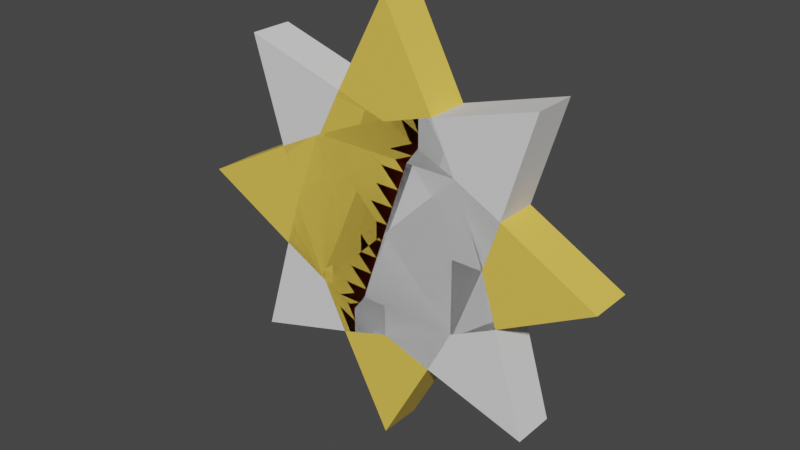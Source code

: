 # Source: Star.blend  (saved by Blender 3.3.6; exported with 4.5.12 LTS)
import bpy
from mathutils import Matrix  # noqa: F401  (used for matrix-valued properties, if any)

bpy.ops.wm.read_factory_settings(use_empty=True)
scene = bpy.context.scene
scene.name = 'Scene'

# ---- collections
col_collection = bpy.data.collections.new('Collection'); scene.collection.children.link(col_collection)

# ---- materials (node trees are filled in below, after node groups)
mat_yellow = bpy.data.materials.new('Yellow')
mat_yellow.use_transparent_shadow = False
mat_orange = bpy.data.materials.new('Orange')
mat_orange.use_transparent_shadow = False

# ---- material node trees
mat_yellow.use_nodes = True; mat_yellow.node_tree.nodes.clear()
_N = mat_yellow.node_tree.nodes; _L = mat_yellow.node_tree.links
n0 = _N.new('ShaderNodeBsdfPrincipled'); n0.name = 'Principled BSDF'; n0.location = (10, 300)
n0.distribution = 'GGX'
n0.subsurface_method = 'RANDOM_WALK_SKIN'
n0.inputs[0].default_value = (0.8983, 0.6114, 0.09021, 1.0)
n0.inputs[3].default_value = 1.45
n0.inputs[27].default_value = (0.0, 0.0, 0.0, 1.0)
n0.inputs[28].default_value = 1.0
n1 = _N.new('ShaderNodeOutputMaterial'); n1.name = 'Material Output'; n1.location = (300, 300)
_L.new(n0.outputs[0], n1.inputs[0])
n1.is_active_output = True
mat_orange.use_nodes = True; mat_orange.node_tree.nodes.clear()
_N = mat_orange.node_tree.nodes; _L = mat_orange.node_tree.links
n0 = _N.new('ShaderNodeBsdfPrincipled'); n0.name = 'Principled BSDF'; n0.location = (10, 300)
n0.distribution = 'GGX'
n0.subsurface_method = 'RANDOM_WALK_SKIN'
n0.inputs[0].default_value = (0.8, 0.1534, 0.04614, 1.0)
n0.inputs[3].default_value = 1.45
n0.inputs[27].default_value = (0.0, 0.0, 0.0, 1.0)
n0.inputs[28].default_value = 1.0
n1 = _N.new('ShaderNodeOutputMaterial'); n1.name = 'Material Output'; n1.location = (300, 300)
_L.new(n0.outputs[0], n1.inputs[0])
n1.is_active_output = True

# ---- world
world_world = bpy.data.worlds.new('World'); scene.world = world_world
world_world.use_nodes = True; world_world.node_tree.nodes.clear()
_N = world_world.node_tree.nodes; _L = world_world.node_tree.links
n0 = _N.new('ShaderNodeOutputWorld'); n0.name = 'World Output'; n0.location = (300, 300)
n1 = _N.new('ShaderNodeBackground'); n1.name = 'Background'; n1.location = (10, 300)
n1.inputs[0].default_value = (0.05088, 0.05088, 0.05088, 1.0)
_L.new(n1.outputs[0], n0.inputs[0])
n0.is_active_output = True
world_world.color = (0.05088, 0.05088, 0.05088)
world_world.use_sun_shadow = False
world_world.sun_shadow_jitter_overblur = 0.0

# ---- meshes
me_cube_003 = bpy.data.meshes.new('Cube.003')
me_cube_003.from_pydata([(1.564, -0.2799, 0.5644), (0.5644, -0.2799, 1.564), (1.381, 0.0, 0.0), (1.0, -0.2799, 1.0), (1.992, -0.2799, 1.992), (0.5644, 0.0, 1.564), (0.0, -0.2799, 1.381), (0.0, 0.0, 1.381), (1.0, 0.0, 1.0), (1.564, 0.0, 0.5644), (1.381, -0.2799, 0.0), (0.0, -0.2799, 0.0), (1.992, 0.0, 1.992), (-1.564, -0.2799, 0.5644), (-0.5644, -0.2799, 1.564), (-1.381, 0.0, 0.0), (-1.0, -0.2799, 1.0), (-1.992, -0.2799, 1.992), (-0.5644, 0.0, 1.564), (-1.0, 0.0, 1.0), (-1.564, 0.0, 0.5644), (-1.381, -0.2799, 0.0), (-1.992, 0.0, 1.992), (1.564, 0.2799, 0.5644), (0.5644, 0.2799, 1.564), (1.0, 0.2799, 1.0), (1.992, 0.2799, 1.992), (0.0, 0.2799, 1.381), (1.381, 0.2799, 0.0), (0.0, 0.2799, 0.0), (-1.564, 0.2799, 0.5644), (-0.5644, 0.2799, 1.564), (-1.0, 0.2799, 1.0), (-1.992, 0.2799, 1.992), (-1.381, 0.2799, 0.0), (1.564, -0.2799, -0.5644), (0.5644, -0.2799, -1.564), (1.0, -0.2799, -1.0), (1.992, -0.2799, -1.992), (0.5644, 0.0, -1.564), (0.0, -0.2799, -1.381), (0.0, 0.0, -1.381), (1.0, 0.0, -1.0), (1.564, 0.0, -0.5644), (1.992, 0.0, -1.992), (-1.564, -0.2799, -0.5644), (-0.5644, -0.2799, -1.564), (-1.0, -0.2799, -1.0), (-1.992, -0.2799, -1.992), (-0.5644, 0.0, -1.564), (-1.0, 0.0, -1.0), (-1.564, 0.0, -0.5644), (-1.992, 0.0, -1.992), (1.564, 0.2799, -0.5644), (0.5644, 0.2799, -1.564), (1.0, 0.2799, -1.0), (1.992, 0.2799, -1.992), (0.0, 0.2799, -1.381), (-1.564, 0.2799, -0.5644), (-0.5644, 0.2799, -1.564), (-1.0, 0.2799, -1.0), (-1.992, 0.2799, -1.992)], [], [(6, 3, 4, 1), (12, 5, 1, 4), (3, 10, 0, 4), (8, 7, 5, 12), (10, 3, 6, 11), (7, 6, 1, 5), (10, 2, 9, 0), (2, 8, 12, 9), (9, 12, 4, 0), (6, 14, 17, 16), (22, 17, 14, 18), (16, 17, 13, 21), (19, 22, 18, 7), (21, 11, 6, 16), (7, 18, 14, 6), (21, 13, 20, 15), (15, 20, 22, 19), (20, 13, 17, 22), (27, 24, 26, 25), (12, 26, 24, 5), (25, 26, 23, 28), (28, 29, 27, 25), (7, 5, 24, 27), (28, 23, 9, 2), (9, 23, 26, 12), (27, 32, 33, 31), (22, 18, 31, 33), (32, 34, 30, 33), (34, 32, 27, 29), (7, 27, 31, 18), (34, 15, 20, 30), (20, 22, 33, 30), (40, 36, 38, 37), (44, 38, 36, 39), (37, 38, 35, 10), (42, 44, 39, 41), (10, 11, 40, 37), (41, 39, 36, 40), (10, 35, 43, 2), (2, 43, 44, 42), (43, 35, 38, 44), (40, 47, 48, 46), (52, 49, 46, 48), (47, 21, 45, 48), (50, 41, 49, 52), (21, 47, 40, 11), (41, 40, 46, 49), (21, 15, 51, 45), (15, 50, 52, 51), (51, 52, 48, 45), (57, 55, 56, 54), (44, 39, 54, 56), (55, 28, 53, 56), (28, 55, 57, 29), (41, 57, 54, 39), (28, 2, 43, 53), (43, 44, 56, 53), (57, 59, 61, 60), (52, 61, 59, 49), (60, 61, 58, 34), (34, 29, 57, 60), (41, 49, 59, 57), (34, 58, 51, 15), (51, 58, 61, 52)])
_uv = me_cube_003.uv_layers.new(name='UVMap')
_uv.uv.foreach_set('vector', [0.625, 0.875, 0.625, 0.75, 0.625, 0.75, 0.625, 0.875, 0.625, 0.625, 0.8035, 0.625, 0.8035, 0.9017, 0.625, 0.75, 0.625, 0.75, 0.5, 0.75, 0.5, 0.75, 0.625, 0.75, 0.0, 0.0, 0.0, 0.0, 0.0, 0.0, 0.0, 0.0, 0.5, 0.75, 0.625, 0.75, 0.625, 0.875, 0.5, 0.875, 0.0, 0.0, 0.0, 0.0, 0.0, 0.0, 0.0, 0.0, 0.0, 0.0, 0.0, 0.0, 0.0, 0.0, 0.0, 0.0, 0.0, 0.0, 0.0, 0.0, 0.0, 0.0, 0.0, 0.0, 0.4465, 0.625, 0.625, 0.625, 0.625, 0.75, 0.5, 0.75, 0.625, 0.875, 0.625, 0.875, 0.625, 0.75, 0.625, 0.75, 0.625, 0.625, 0.625, 0.75, 0.8035, 0.9017, 0.8035, 0.625, 0.625, 0.75, 0.625, 0.75, 0.5, 0.75, 0.5, 0.75, 0.0, 0.0, 0.0, 0.0, 0.0, 0.0, 0.0, 0.0, 0.5, 0.75, 0.5, 0.875, 0.625, 0.875, 0.625, 0.75, 0.0, 0.0, 0.0, 0.0, 0.0, 0.0, 0.0, 0.0, 0.0, 0.0, 0.0, 0.0, 0.0, 0.0, 0.0, 0.0, 0.0, 0.0, 0.0, 0.0, 0.0, 0.0, 0.0, 0.0, 0.4465, 0.625, 0.5, 0.75, 0.625, 0.75, 0.625, 0.625, 0.625, 0.875, 0.625, 0.875, 0.625, 0.75, 0.625, 0.75, 0.625, 0.625, 0.625, 0.75, 0.8035, 0.9017, 0.8035, 0.625, 0.625, 0.75, 0.625, 0.75, 0.5, 0.75, 0.5, 0.75, 0.5, 0.75, 0.5, 0.875, 0.625, 0.875, 0.625, 0.75, 0.0, 0.0, 0.0, 0.0, 0.0, 0.0, 0.0, 0.0, 0.0, 0.0, 0.0, 0.0, 0.0, 0.0, 0.0, 0.0, 0.4465, 0.625, 0.5, 0.75, 0.625, 0.75, 0.625, 0.625, 0.625, 0.875, 0.625, 0.75, 0.625, 0.75, 0.625, 0.875, 0.625, 0.625, 0.8035, 0.625, 0.8035, 0.9017, 0.625, 0.75, 0.625, 0.75, 0.5, 0.75, 0.5, 0.75, 0.625, 0.75, 0.5, 0.75, 0.625, 0.75, 0.625, 0.875, 0.5, 0.875, 0.0, 0.0, 0.0, 0.0, 0.0, 0.0, 0.0, 0.0, 0.0, 0.0, 0.0, 0.0, 0.0, 0.0, 0.0, 0.0, 0.4465, 0.625, 0.625, 0.625, 0.625, 0.75, 0.5, 0.75, 0.625, 0.875, 0.625, 0.875, 0.625, 0.75, 0.625, 0.75, 0.625, 0.625, 0.625, 0.75, 0.8035, 0.9017, 0.8035, 0.625, 0.625, 0.75, 0.625, 0.75, 0.5, 0.75, 0.5, 0.75, 0.0, 0.0, 0.0, 0.0, 0.0, 0.0, 0.0, 0.0, 0.5, 0.75, 0.5, 0.875, 0.625, 0.875, 0.625, 0.75, 0.0, 0.0, 0.0, 0.0, 0.0, 0.0, 0.0, 0.0, 0.0, 0.0, 0.0, 0.0, 0.0, 0.0, 0.0, 0.0, 0.0, 0.0, 0.0, 0.0, 0.0, 0.0, 0.0, 0.0, 0.4465, 0.625, 0.5, 0.75, 0.625, 0.75, 0.625, 0.625, 0.625, 0.875, 0.625, 0.75, 0.625, 0.75, 0.625, 0.875, 0.625, 0.625, 0.8035, 0.625, 0.8035, 0.9017, 0.625, 0.75, 0.625, 0.75, 0.5, 0.75, 0.5, 0.75, 0.625, 0.75, 0.0, 0.0, 0.0, 0.0, 0.0, 0.0, 0.0, 0.0, 0.5, 0.75, 0.625, 0.75, 0.625, 0.875, 0.5, 0.875, 0.0, 0.0, 0.0, 0.0, 0.0, 0.0, 0.0, 0.0, 0.0, 0.0, 0.0, 0.0, 0.0, 0.0, 0.0, 0.0, 0.0, 0.0, 0.0, 0.0, 0.0, 0.0, 0.0, 0.0, 0.4465, 0.625, 0.625, 0.625, 0.625, 0.75, 0.5, 0.75, 0.625, 0.875, 0.625, 0.75, 0.625, 0.75, 0.625, 0.875, 0.625, 0.625, 0.8035, 0.625, 0.8035, 0.9017, 0.625, 0.75, 0.625, 0.75, 0.5, 0.75, 0.5, 0.75, 0.625, 0.75, 0.5, 0.75, 0.625, 0.75, 0.625, 0.875, 0.5, 0.875, 0.0, 0.0, 0.0, 0.0, 0.0, 0.0, 0.0, 0.0, 0.0, 0.0, 0.0, 0.0, 0.0, 0.0, 0.0, 0.0, 0.4465, 0.625, 0.625, 0.625, 0.625, 0.75, 0.5, 0.75, 0.625, 0.875, 0.625, 0.875, 0.625, 0.75, 0.625, 0.75, 0.625, 0.625, 0.625, 0.75, 0.8035, 0.9017, 0.8035, 0.625, 0.625, 0.75, 0.625, 0.75, 0.5, 0.75, 0.5, 0.75, 0.5, 0.75, 0.5, 0.875, 0.625, 0.875, 0.625, 0.75, 0.0, 0.0, 0.0, 0.0, 0.0, 0.0, 0.0, 0.0, 0.0, 0.0, 0.0, 0.0, 0.0, 0.0, 0.0, 0.0, 0.4465, 0.625, 0.5, 0.75, 0.625, 0.75, 0.625, 0.625])
me_cube_003.materials.append(mat_yellow)
me_cube_003.update()
me_cube_004 = bpy.data.meshes.new('Cube.004')
me_cube_004.from_pydata([(1.564, -0.2799, 0.5644), (0.5644, -0.2799, 1.564), (1.381, 0.0, 0.0), (1.0, -0.2799, 1.0), (1.992, -0.2799, 1.992), (0.5644, 0.0, 1.564), (0.0, -0.2799, 1.381), (0.0, 0.0, 1.381), (1.0, 0.0, 1.0), (1.564, 0.0, 0.5644), (1.381, -0.2799, 0.0), (0.0, -0.2799, 0.0), (1.992, 0.0, 1.992)], [], [(6, 3, 4, 1), (12, 5, 1, 4), (3, 10, 0, 4), (8, 7, 5, 12), (10, 3, 6, 11), (7, 6, 1, 5), (10, 2, 9, 0), (2, 8, 12, 9), (9, 12, 4, 0)])
_uv = me_cube_004.uv_layers.new(name='UVMap')
_uv.uv.foreach_set('vector', [0.625, 0.875, 0.625, 0.75, 0.625, 0.75, 0.625, 0.875, 0.625, 0.625, 0.8035, 0.625, 0.8035, 0.9017, 0.625, 0.75, 0.625, 0.75, 0.5, 0.75, 0.5, 0.75, 0.625, 0.75, 0.0, 0.0, 0.0, 0.0, 0.0, 0.0, 0.0, 0.0, 0.5, 0.75, 0.625, 0.75, 0.625, 0.875, 0.5, 0.875, 0.0, 0.0, 0.0, 0.0, 0.0, 0.0, 0.0, 0.0, 0.0, 0.0, 0.0, 0.0, 0.0, 0.0, 0.0, 0.0, 0.0, 0.0, 0.0, 0.0, 0.0, 0.0, 0.0, 0.0, 0.4465, 0.625, 0.625, 0.625, 0.625, 0.75, 0.5, 0.75])
me_cube_004.update()
me_cube_005 = bpy.data.meshes.new('Cube.005')
me_cube_005.from_pydata([(1.564, -0.5301, 0.5644), (0.5644, -0.5301, 1.564), (1.381, 0.0, 0.0), (1.0, -0.5301, 1.0), (1.992, -0.5301, 1.992), (0.5644, 0.0, 1.564), (0.0, -0.5301, 1.381), (0.0, 0.0, 1.381), (1.0, 0.0, 1.0), (1.564, 0.0, 0.5644), (1.381, -0.5301, 0.0), (0.0, -0.5301, 0.0), (1.992, 0.0, 1.992)], [], [(6, 3, 4, 1), (12, 5, 1, 4), (3, 10, 0, 4), (8, 7, 5, 12), (10, 3, 6, 11), (7, 6, 1, 5), (10, 2, 9, 0), (2, 8, 12, 9), (9, 12, 4, 0)])
_uv = me_cube_005.uv_layers.new(name='UVMap')
_uv.uv.foreach_set('vector', [0.625, 0.875, 0.625, 0.75, 0.625, 0.75, 0.625, 0.875, 0.625, 0.625, 0.8035, 0.625, 0.8035, 0.9017, 0.625, 0.75, 0.625, 0.75, 0.5, 0.75, 0.5, 0.75, 0.625, 0.75, 0.0, 0.0, 0.0, 0.0, 0.0, 0.0, 0.0, 0.0, 0.5, 0.75, 0.625, 0.75, 0.625, 0.875, 0.5, 0.875, 0.0, 0.0, 0.0, 0.0, 0.0, 0.0, 0.0, 0.0, 0.0, 0.0, 0.0, 0.0, 0.0, 0.0, 0.0, 0.0, 0.0, 0.0, 0.0, 0.0, 0.0, 0.0, 0.0, 0.0, 0.4465, 0.625, 0.625, 0.625, 0.625, 0.75, 0.5, 0.75])
me_cube_005.materials.append(mat_orange)
me_cube_005.update()
arm_armature = bpy.data.armatures.new('Armature')  # bones are not reproduced
arm_armature_001 = bpy.data.armatures.new('Armature.001')  # bones are not reproduced

# ---- objects
ob_star1 = bpy.data.objects.new('Star1', me_cube_003)
ob_base = bpy.data.objects.new('base', me_cube_004)
ob_star2 = bpy.data.objects.new('Star2', me_cube_005)
ob_fallingpickup = bpy.data.objects.new('fallingPickup', arm_armature)
ob_armature_001 = bpy.data.objects.new('Armature.001', arm_armature_001)

# ---- transforms, parenting, visibility, modifiers, constraints
ob_star1.parent = ob_fallingpickup
ob_star1.location = (0.0, 0.0, 0.0)
ob_star1.rotation_euler = (5.565e-08, 0.7854, 1.344e-07)
_vg = ob_star1.vertex_groups.new(name='Bone')
for _i, _w in zip([1, 5, 6, 7, 11, 13, 14, 15, 16, 17, 18, 19, 20, 21, 22, 24, 27, 29, 30, 31, 32, 33, 34, 45, 51, 58], [0.2558, 0.1302, 0.3757, 0.3627, 0.1517, 0.9217, 0.5755, 0.9461, 0.961, 1.047, 0.7265, 1.0, 0.9719, 0.4931, 1.052, 0.2558, 0.3757, 0.1517, 0.9217, 0.5755, 0.961, 1.047, 0.4931, 0.217, 0.5124, 0.217]): _vg.add([_i], _w, 'REPLACE')
_vg = ob_star1.vertex_groups.new(name='Bone.001')
for _i, _w in zip([1, 5, 6, 7, 11, 13, 14, 15, 16, 17, 18, 19, 20, 21, 22, 24, 27, 29, 30, 31, 32, 33, 34, 45, 51, 58], [0.1688, 0.0864, 0.2476, 0.2491, 0.125, 0.4349, 0.335, 0.2734, 0.4908, 0.5351, 0.4161, 0.5, 0.3769, 0.2527, 0.5916, 0.1688, 0.2476, 0.125, 0.4349, 0.335, 0.4908, 0.5351, 0.2527, 0.07366, 0.1492, 0.07366]): _vg.add([_i], _w, 'REPLACE')
_vg = ob_star1.vertex_groups.new(name='Bone.002')
for _i, _w in zip([0, 1, 2, 3, 4, 5, 6, 7, 8, 9, 10, 11, 12, 14, 18, 23, 24, 25, 26, 27, 28, 29, 31, 35, 43, 53], [0.4342, 0.3741, 0.2699, 0.492, 0.5327, 0.4365, 0.305, 0.3147, 0.5, 0.3748, 0.2516, 0.1425, 0.592, 0.2101, 0.1357, 0.4342, 0.3741, 0.492, 0.5327, 0.305, 0.2516, 0.1425, 0.2101, 0.07294, 0.1474, 0.07294]): _vg.add([_i], _w, 'REPLACE')
_vg = ob_star1.vertex_groups.new(name='Bone.003')
for _i, _w in zip([0, 1, 2, 3, 4, 5, 6, 7, 8, 9, 10, 11, 12, 14, 18, 23, 24, 25, 26, 27, 28, 29, 31, 35, 43, 53], [0.4342, 0.3741, 0.2699, 0.492, 0.5327, 0.4365, 0.305, 0.3147, 0.5, 0.3748, 0.2516, 0.1425, 0.592, 0.2101, 0.1357, 0.4342, 0.3741, 0.492, 0.5327, 0.305, 0.2516, 0.1425, 0.2101, 0.07294, 0.1474, 0.07294]): _vg.add([_i], _w, 'REPLACE')
_vg = ob_star1.vertex_groups.new(name='Bone.004')
for _i, _w in zip([0, 2, 9, 10, 11, 23, 28, 29, 35, 36, 37, 38, 39, 40, 41, 42, 43, 44, 46, 49, 53, 54, 55, 56, 57, 59], [0.07325, 0.2707, 0.1478, 0.2533, 0.1409, 0.07325, 0.2533, 0.1409, 0.4345, 0.3357, 0.4908, 0.5353, 0.4164, 0.2485, 0.2495, 0.5, 0.3755, 0.5926, 0.1689, 0.08642, 0.4345, 0.3357, 0.4908, 0.5353, 0.2485, 0.1689]): _vg.add([_i], _w, 'REPLACE')
_vg = ob_star1.vertex_groups.new(name='Bone.005')
for _i, _w in zip([0, 2, 9, 10, 11, 23, 28, 29, 35, 36, 37, 38, 39, 40, 41, 42, 43, 44, 46, 49, 53, 54, 55, 56, 57, 59], [0.07325, 0.2707, 0.1478, 0.2533, 0.1409, 0.07325, 0.2533, 0.1409, 0.4345, 0.3357, 0.4908, 0.5353, 0.4164, 0.2485, 0.2495, 0.5, 0.3755, 0.5926, 0.1689, 0.08642, 0.4345, 0.3357, 0.4908, 0.5353, 0.2485, 0.1689]): _vg.add([_i], _w, 'REPLACE')
_vg = ob_star1.vertex_groups.new(name='Bone.006')
for _i, _w in zip([11, 13, 15, 20, 21, 29, 30, 34, 36, 39, 40, 41, 45, 46, 47, 48, 49, 50, 51, 52, 54, 57, 58, 59, 60, 61], [0.1408, 0.03423, 0.04603, 0.002159, 0.2535, 0.1408, 0.03423, 0.2535, 0.1686, 0.08637, 0.2473, 0.2493, 0.395, 0.3413, 0.4903, 0.5587, 0.4198, 0.5, 0.2561, 0.6803, 0.1686, 0.2473, 0.395, 0.3413, 0.4903, 0.5587]): _vg.add([_i], _w, 'REPLACE')
_vg = ob_star1.vertex_groups.new(name='Bone.007')
for _i, _w in zip([11, 13, 15, 20, 21, 29, 30, 34, 36, 39, 40, 41, 45, 46, 47, 48, 49, 50, 51, 52, 54, 57, 58, 59, 60, 61], [0.1408, 0.03423, 0.04603, 0.002159, 0.2535, 0.1408, 0.03423, 0.2535, 0.1686, 0.08637, 0.2473, 0.2493, 0.395, 0.3413, 0.4903, 0.5587, 0.4198, 0.5, 0.2561, 0.6803, 0.1686, 0.2473, 0.395, 0.3413, 0.4903, 0.5587]): _vg.add([_i], _w, 'REPLACE')
_m = ob_star1.modifiers.new('Armature', 'ARMATURE')
_m.object = ob_fallingpickup
ob_base.location = (0.0, 0.0, 0.0)
_m = ob_base.modifiers.new('Mirror', 'MIRROR')
_m.use_axis = (True, True, True)
_m.use_clip = True
ob_star2.parent = ob_armature_001
ob_star2.matrix_parent_inverse = Matrix(((0.7831, 1.052e-07, -0.7831, -0.0), (-1.052e-07, 1.107, 4.358e-08, -0.0), (0.7831, 4.358e-08, 0.7831, -0.0), (-0.0, -0.0, -0.0, 1.0)))
ob_star2.location = (0.0, 0.0, 0.0)
ob_star2.scale = (0.8414, 0.2663, 0.8414)
_vg = ob_star2.vertex_groups.new(name='Bone')
for _i, _w in zip([0, 1, 2, 3, 4, 5, 6, 7, 8, 9, 10, 11, 12], [0.9619, 0.9155, 0.9326, 0.9965, 1.004, 0.9407, 0.8776, 0.8885, 1.0, 0.9533, 0.8756, 0.3381, 1.003]): _vg.add([_i], _w, 'REPLACE')
_vg = ob_star2.vertex_groups.new(name='Bone.002')
for _i, _w in zip([11], [0.1103]): _vg.add([_i], _w, 'REPLACE')
_vg = ob_star2.vertex_groups.new(name='Bone.003')
for _i, _w in zip([11], [0.1103]): _vg.add([_i], _w, 'REPLACE')
_vg = ob_star2.vertex_groups.new(name='Bone.004')
for _i, _w in zip([11], [0.1103]): _vg.add([_i], _w, 'REPLACE')
_vg = ob_star2.vertex_groups.new(name='Bone.005')
for _i, _w in zip([11], [0.1103]): _vg.add([_i], _w, 'REPLACE')
_vg = ob_star2.vertex_groups.new(name='Bone.006')
for _i, _w in zip([11], [0.1103]): _vg.add([_i], _w, 'REPLACE')
_vg = ob_star2.vertex_groups.new(name='Bone.007')
for _i, _w in zip([11], [0.1103]): _vg.add([_i], _w, 'REPLACE')
_m = ob_star2.modifiers.new('Mirror', 'MIRROR')
_m.use_axis = (True, True, True)
_m.use_clip = True
_m = ob_star2.modifiers.new('Armature', 'ARMATURE')
_m.object = ob_armature_001
ob_fallingpickup.location = (0.0, 0.0, 0.0)
ob_fallingpickup.show_in_front = True
ob_armature_001.parent = ob_fallingpickup
ob_armature_001.location = (0.0, 0.0, 0.0)
ob_armature_001.rotation_euler = (5.565e-08, 0.7854, 1.344e-07)
ob_armature_001.scale = (0.903, 0.903, 0.903)
ob_armature_001.show_in_front = True

# ---- collection membership
col_collection.objects.link(ob_star1)
col_collection.objects.link(ob_base)
col_collection.objects.link(ob_star2)
col_collection.objects.link(ob_fallingpickup)
col_collection.objects.link(ob_armature_001)

# ---- scene / render settings (as saved in the file)
scene.frame_start = 1; scene.frame_end = 24; scene.frame_set(1)
scene.render.engine = 'BLENDER_EEVEE_NEXT'
scene.cycles.sampling_pattern = 'TABULATED_SOBOL'
scene.cycles.use_light_tree = False
scene.view_settings.view_transform = 'Filmic'
bpy.context.view_layer.update()

# ---- added for rendering (the .blend has no active camera and no usable light): camera, sun
cam_auto = bpy.data.cameras.new('AutoCamera')
cam_auto.lens = 50.0
cam_auto.sensor_width = 36.0
cam_auto.clip_end = 1000.0
ob_auto_camera = bpy.data.objects.new('AutoCamera', cam_auto)
scene.collection.objects.link(ob_auto_camera)
ob_auto_camera.location = (7.39155, -8.86987, 5.91324)
ob_auto_camera.rotation_euler = (1.09748, -7.21219e-08, 0.694738)
scene.camera = ob_auto_camera
light_auto_sun = bpy.data.lights.new('AutoSun', 'SUN')
light_auto_sun.energy = 3.0
light_auto_sun.angle = 0.0523599
ob_auto_sun = bpy.data.objects.new('AutoSun', light_auto_sun)
scene.collection.objects.link(ob_auto_sun)
ob_auto_sun.rotation_euler = (0.872665, 0.174533, 0.523599)
bpy.context.view_layer.update()
